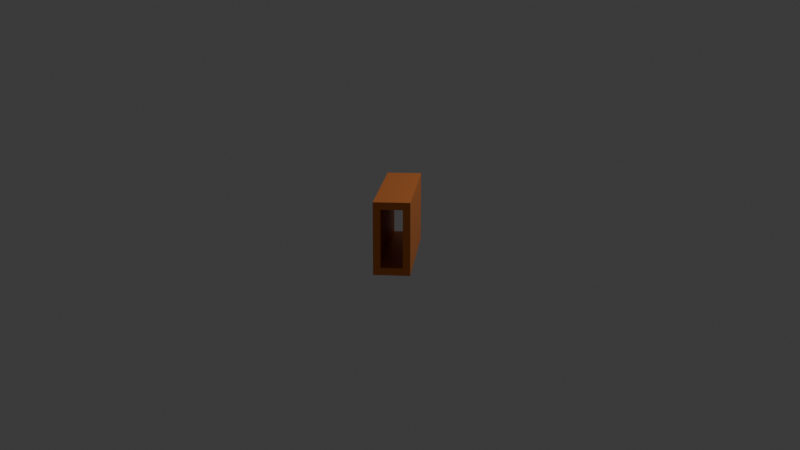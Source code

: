 # Source: Beam_Buiilder.blend  (saved by Blender 4.0.36; exported with 4.5.12 LTS)
import bpy
from mathutils import Matrix  # noqa: F401  (used for matrix-valued properties, if any)

bpy.ops.wm.read_factory_settings(use_empty=True)
scene = bpy.context.scene
scene.name = 'Scene'

# ---- collections
col_collection = bpy.data.collections.new('Collection'); scene.collection.children.link(col_collection)

# ---- materials (node trees are filled in below, after node groups)
mat_material_001 = bpy.data.materials.new('Material.001')
mat_material_001.use_transparent_shadow = False

# ---- material node trees
mat_material_001.use_nodes = True; mat_material_001.node_tree.nodes.clear()
_N = mat_material_001.node_tree.nodes; _L = mat_material_001.node_tree.links
n0 = _N.new('ShaderNodeBsdfPrincipled'); n0.name = 'Principled BSDF'; n0.location = (10, 300)
n0.inputs[0].default_value = (0.8001, 0.246, 0.05456, 1.0)
n0.inputs[1].default_value = 0.6409
n0.inputs[3].default_value = 1.45
n1 = _N.new('ShaderNodeOutputMaterial'); n1.name = 'Material Output'; n1.location = (300, 300)
_L.new(n0.outputs[0], n1.inputs[0])
n1.is_active_output = True

# ---- world
world_world = bpy.data.worlds.new('World'); scene.world = world_world
world_world.use_nodes = True; world_world.node_tree.nodes.clear()
_N = world_world.node_tree.nodes; _L = world_world.node_tree.links
n0 = _N.new('ShaderNodeOutputWorld'); n0.name = 'World Output'; n0.location = (300, 300)
n1 = _N.new('ShaderNodeBackground'); n1.name = 'Background'; n1.location = (10, 300)
n1.inputs[0].default_value = (0.05088, 0.05088, 0.05088, 1.0)
_L.new(n1.outputs[0], n0.inputs[0])
n0.is_active_output = True
world_world.color = (0.05088, 0.05088, 0.05088)
world_world.use_sun_shadow = False
world_world.sun_shadow_jitter_overblur = 0.0

# ---- cameras
cam_camera = bpy.data.cameras.new('Camera')
cam_camera.clip_end = 100.0
cam_camera.ortho_scale = 7.314

# ---- lights
light_light = bpy.data.lights.new('Light', 'POINT')
light_light.transmission_factor = 0.0
light_light.use_soft_falloff = False
light_light.energy = 1000.0
light_light.shadow_soft_size = 0.1
light_light.shadow_maximum_resolution = 0.006
light_light.use_absolute_resolution = True

# ---- meshes
me_beam = bpy.data.meshes.new('Beam')
me_beam.from_pydata([(0.25, 1.0, 0.5), (-0.25, 1.0, 0.5), (-0.25, 1.0, -0.5), (0.25, 1.0, -0.5), (0.15, 1.0, 0.4), (-0.15, 1.0, 0.4), (-0.15, 1.0, -0.4), (0.15, 1.0, -0.4), (0.25, -1.0, 0.5), (-0.25, -1.0, 0.5), (-0.25, -1.0, -0.5), (0.25, -1.0, -0.5), (0.15, -1.0, 0.4), (-0.15, -1.0, 0.4), (-0.15, -1.0, -0.4), (0.15, -1.0, -0.4)], [], [(0, 1, 5, 4), (1, 2, 6, 5), (2, 3, 7, 6), (3, 0, 4, 7), (8, 9, 13, 12), (9, 10, 14, 13), (10, 11, 15, 14), (11, 8, 12, 15), (0, 1, 9, 8), (1, 2, 10, 9), (2, 3, 11, 10), (3, 0, 8, 11), (4, 5, 13, 12), (5, 6, 14, 13), (6, 7, 15, 14), (7, 4, 12, 15)])
me_beam.materials.append(mat_material_001)
me_beam.update()

# ---- objects
ob_light = bpy.data.objects.new('Light', light_light)
ob_camera = bpy.data.objects.new('Camera', cam_camera)
ob_beam = bpy.data.objects.new('Beam', me_beam)

# ---- transforms, parenting, visibility, modifiers, constraints
ob_light.location = (4.076, 1.005, 5.904)
ob_light.rotation_euler = (0.6503, 0.05522, 1.866)
ob_light.lock_rotations_4d = False
ob_light.empty_display_type = 'ARROWS'
ob_light.color = (0.0, 0.0, 0.0, 0.0)
ob_light.lineart.crease_threshold = 0.0
ob_camera.location = (1.378, -15.2, 3.76)
ob_camera.rotation_euler = (1.326, 2.54e-08, 0.08887)
ob_camera.lock_rotations_4d = False
ob_camera.empty_display_type = 'ARROWS'
ob_camera.color = (0.0, 0.0, 0.0, 0.0)
ob_camera.display_type = 'WIRE'
ob_camera.lineart.crease_threshold = 0.0
ob_beam.location = (0.0, 0.0, 0.0)

# ---- collection membership
col_collection.objects.link(ob_light)
col_collection.objects.link(ob_camera)
col_collection.objects.link(ob_beam)

# ---- scene / render settings (as saved in the file)
scene.camera = ob_camera
scene.frame_start = 1; scene.frame_end = 250; scene.frame_set(1)
scene.render.engine = 'BLENDER_EEVEE_NEXT'
scene.cycles.sampling_pattern = 'TABULATED_SOBOL'
bpy.context.view_layer.update()
